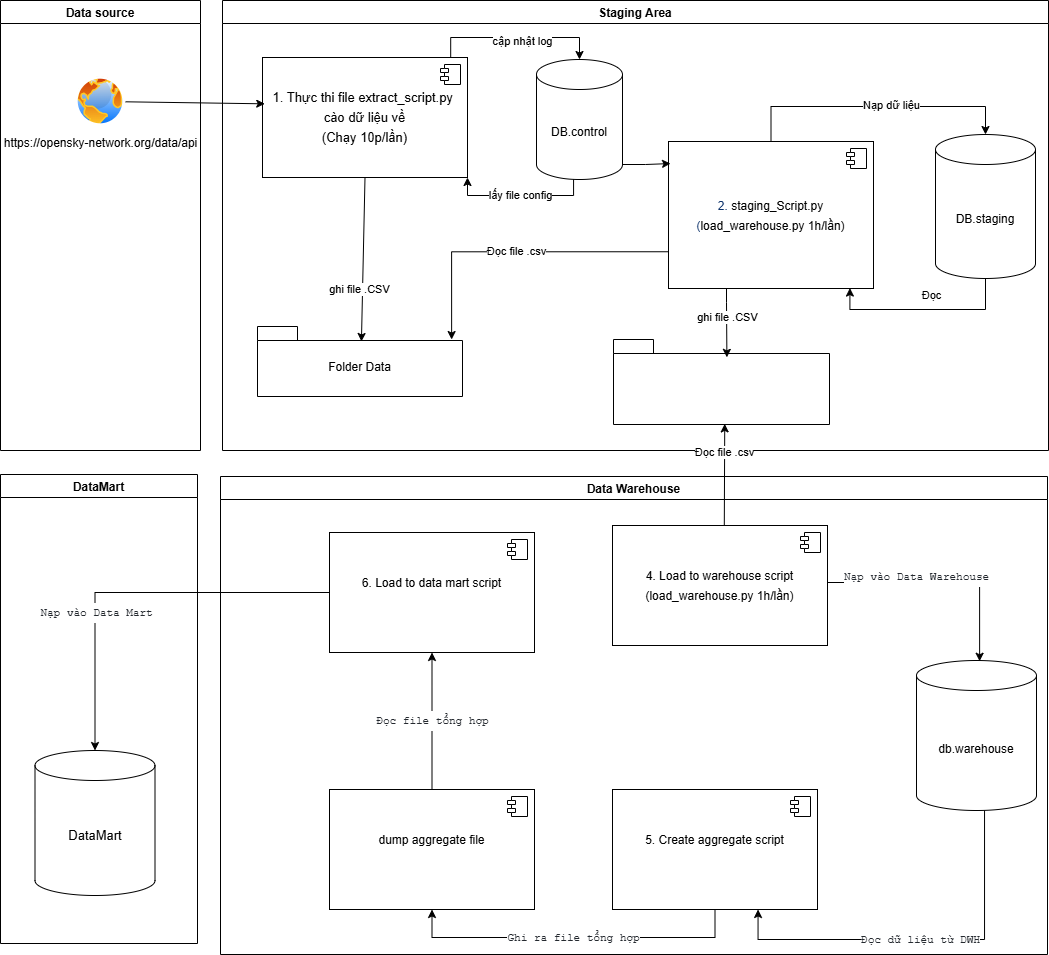

The diagram above was exported from draw.io. Its source (the exported page's mxGraphModel, read from the mxfile embedded in the PNG):
<mxGraphModel dx="1892" dy="562" grid="0" gridSize="10" guides="1" tooltips="1" connect="1" arrows="1" fold="1" page="1" pageScale="1" pageWidth="850" pageHeight="1100" math="0" shadow="0">
  <root>
    <mxCell id="0" />
    <mxCell id="1" parent="0" />
    <mxCell id="bbxq7xxY_QNDj3Tf1BZW-4" parent="1" style="swimlane;" value="Data source" vertex="1">
      <mxGeometry height="450" width="200" x="-565" y="59" as="geometry" />
    </mxCell>
    <mxCell id="bbxq7xxY_QNDj3Tf1BZW-8" parent="bbxq7xxY_QNDj3Tf1BZW-4" style="image;aspect=fixed;perimeter=ellipsePerimeter;html=1;align=center;shadow=0;dashed=0;spacingTop=3;image=img/lib/active_directory/internet_globe.svg;" value="https://opensky-network.org/data/api" vertex="1">
      <mxGeometry height="50" width="50" x="75" y="76" as="geometry" />
    </mxCell>
    <mxCell id="bbxq7xxY_QNDj3Tf1BZW-10" parent="1" style="swimlane;" value="Staging Area" vertex="1">
      <mxGeometry height="450" width="826" x="-343" y="59" as="geometry" />
    </mxCell>
    <mxCell id="bbxq7xxY_QNDj3Tf1BZW-17" parent="bbxq7xxY_QNDj3Tf1BZW-10" style="shape=folder;fontStyle=1;spacingTop=10;tabWidth=40;tabHeight=14;tabPosition=left;html=1;whiteSpace=wrap;strokeColor=#000000;" value="&lt;div style=&quot;background-color: rgb(255, 255, 255); font-weight: normal; line-height: 20px; white-space: pre;&quot;&gt;&lt;font style=&quot;font-size: 12px; color: rgb(0, 0, 0);&quot;&gt;&lt;span&gt;Folder Data&lt;/span&gt;&lt;/font&gt;&lt;/div&gt;" vertex="1">
      <mxGeometry height="70" width="205" x="35" y="326" as="geometry" />
    </mxCell>
    <mxCell id="bbxq7xxY_QNDj3Tf1BZW-19" edge="1" parent="bbxq7xxY_QNDj3Tf1BZW-10" source="bbxq7xxY_QNDj3Tf1BZW-13" style="rounded=0;orthogonalLoop=1;jettySize=auto;html=1;exitX=0.918;exitY=0.001;exitDx=0;exitDy=0;exitPerimeter=0;entryX=0.5;entryY=0;entryDx=0;entryDy=0;entryPerimeter=0;edgeStyle=orthogonalEdgeStyle;" target="bbxq7xxY_QNDj3Tf1BZW-18">
      <mxGeometry relative="1" as="geometry">
        <mxPoint x="260" y="250" as="sourcePoint" />
      </mxGeometry>
    </mxCell>
    <mxCell id="bbxq7xxY_QNDj3Tf1BZW-20" connectable="0" parent="bbxq7xxY_QNDj3Tf1BZW-19" style="edgeLabel;html=1;align=center;verticalAlign=middle;resizable=0;points=[];" value="cập nhật log" vertex="1">
      <mxGeometry relative="1" x="0.0638" y="-3" as="geometry">
        <mxPoint as="offset" />
      </mxGeometry>
    </mxCell>
    <mxCell id="bbxq7xxY_QNDj3Tf1BZW-24" edge="1" parent="bbxq7xxY_QNDj3Tf1BZW-10" source="bbxq7xxY_QNDj3Tf1BZW-13" style="rounded=0;orthogonalLoop=1;jettySize=auto;html=1;exitX=0.5;exitY=1;exitDx=0;exitDy=0;entryX=0.507;entryY=0.214;entryDx=0;entryDy=0;entryPerimeter=0;" target="bbxq7xxY_QNDj3Tf1BZW-17">
      <mxGeometry relative="1" as="geometry" />
    </mxCell>
    <mxCell id="bbxq7xxY_QNDj3Tf1BZW-25" connectable="0" parent="bbxq7xxY_QNDj3Tf1BZW-24" style="edgeLabel;html=1;align=center;verticalAlign=middle;resizable=0;points=[];" value="ghi file .CSV" vertex="1">
      <mxGeometry relative="1" x="0.3707" y="-4" as="geometry">
        <mxPoint as="offset" />
      </mxGeometry>
    </mxCell>
    <mxCell id="bbxq7xxY_QNDj3Tf1BZW-13" parent="bbxq7xxY_QNDj3Tf1BZW-10" style="html=1;dropTarget=0;whiteSpace=wrap;" value="&lt;div style=&quot;background-color: rgb(255, 255, 255); font-size: 13px; line-height: 20px; white-space: pre;&quot;&gt;1. Thực thi file extract_script.py &lt;/div&gt;&lt;div style=&quot;background-color: rgb(255, 255, 255); font-size: 13px; line-height: 20px; white-space: pre;&quot;&gt;cào dữ liệu về&lt;/div&gt;&lt;div style=&quot;background-color: rgb(255, 255, 255); font-size: 13px; line-height: 20px; white-space: pre;&quot;&gt;(Chạy 10p/lần)&lt;/div&gt;" vertex="1">
      <mxGeometry height="120" width="205" x="40" y="57" as="geometry" />
    </mxCell>
    <mxCell id="bbxq7xxY_QNDj3Tf1BZW-14" parent="bbxq7xxY_QNDj3Tf1BZW-13" style="shape=module;jettyWidth=8;jettyHeight=4;" value="" vertex="1">
      <mxGeometry height="20" relative="1" width="20" x="1" as="geometry">
        <mxPoint x="-27" y="7" as="offset" />
      </mxGeometry>
    </mxCell>
    <mxCell id="bbxq7xxY_QNDj3Tf1BZW-21" edge="1" parent="bbxq7xxY_QNDj3Tf1BZW-10" source="bbxq7xxY_QNDj3Tf1BZW-18" style="rounded=0;orthogonalLoop=1;jettySize=auto;html=1;entryX=1;entryY=1;entryDx=0;entryDy=0;exitX=0.431;exitY=0.992;exitDx=0;exitDy=0;exitPerimeter=0;edgeStyle=elbowEdgeStyle;" target="bbxq7xxY_QNDj3Tf1BZW-13" value="lấy file config">
      <mxGeometry relative="1" x="-0.0025" as="geometry">
        <mxPoint as="offset" />
        <Array as="points">
          <mxPoint x="298" y="195" />
        </Array>
      </mxGeometry>
    </mxCell>
    <mxCell id="bbxq7xxY_QNDj3Tf1BZW-18" parent="bbxq7xxY_QNDj3Tf1BZW-10" style="shape=cylinder3;whiteSpace=wrap;html=1;boundedLbl=1;backgroundOutline=1;size=15;" value="DB.control" vertex="1">
      <mxGeometry height="120" width="86" x="314" y="59" as="geometry" />
    </mxCell>
    <mxCell id="bbxq7xxY_QNDj3Tf1BZW-26" parent="bbxq7xxY_QNDj3Tf1BZW-10" style="html=1;dropTarget=0;whiteSpace=wrap;" value="&lt;div style=&quot;background-color: rgb(255, 255, 255); line-height: 20px;&quot;&gt;&lt;div style=&quot;line-height: 20px;&quot;&gt;&lt;font style=&quot;color: rgb(0, 0, 0);&quot;&gt;&lt;span style=&quot;white-space: pre; color: rgb(10, 48, 105);&quot;&gt;&lt;font style=&quot;font-size: 12px;&quot; face=&quot;Helvetica&quot;&gt;2.&lt;/font&gt;&lt;/span&gt;&lt;span style=&quot;background-color: light-dark(rgb(255, 255, 255), rgb(18, 18, 18)); white-space: pre; color: rgb(10, 48, 105);&quot;&gt;&lt;font face=&quot;Helvetica&quot;&gt; &lt;/font&gt;&lt;/span&gt;&lt;span style=&quot;background-color: light-dark(rgb(255, 255, 255), rgb(18, 18, 18)); white-space: pre;&quot;&gt;&lt;font&gt;staging_Script.py&lt;/font&gt;&lt;/span&gt;&lt;/font&gt;&lt;/div&gt;&lt;div style=&quot;line-height: 20px;&quot;&gt;&lt;font style=&quot;color: rgb(0, 0, 0);&quot;&gt;&lt;span style=&quot;white-space: pre; color: rgb(10, 48, 105);&quot;&gt;&lt;font face=&quot;Helvetica&quot; style=&quot;font-size: 12px;&quot;&gt;(&lt;/font&gt;&lt;/span&gt;&lt;span style=&quot;background-color: light-dark(rgb(255, 255, 255), rgb(18, 18, 18)); white-space: pre;&quot;&gt;&lt;font&gt;load_warehouse.py &lt;/font&gt;&lt;/span&gt;&lt;span style=&quot;white-space: pre; background-color: light-dark(rgb(255, 255, 255), rgb(18, 18, 18));&quot;&gt;1h/lần)&lt;/span&gt;&lt;/font&gt;&lt;/div&gt;&lt;/div&gt;" vertex="1">
      <mxGeometry height="147" width="205" x="446" y="141" as="geometry" />
    </mxCell>
    <mxCell id="bbxq7xxY_QNDj3Tf1BZW-27" parent="bbxq7xxY_QNDj3Tf1BZW-26" style="shape=module;jettyWidth=8;jettyHeight=4;" value="" vertex="1">
      <mxGeometry height="20" relative="1" width="20" x="1" as="geometry">
        <mxPoint x="-27" y="7" as="offset" />
      </mxGeometry>
    </mxCell>
    <mxCell id="FZMNXN-5fklBqwpjpmGl-5" edge="1" parent="bbxq7xxY_QNDj3Tf1BZW-10" source="bbxq7xxY_QNDj3Tf1BZW-31" style="edgeStyle=orthogonalEdgeStyle;rounded=0;orthogonalLoop=1;jettySize=auto;html=1;exitX=0.5;exitY=1;exitDx=0;exitDy=0;exitPerimeter=0;entryX=0.885;entryY=0.997;entryDx=0;entryDy=0;entryPerimeter=0;" target="bbxq7xxY_QNDj3Tf1BZW-26" value="Đọc">
      <mxGeometry relative="1" x="-0.0973" y="-14" as="geometry">
        <mxPoint as="offset" />
        <Array as="points">
          <mxPoint x="763" y="309" />
          <mxPoint x="627" y="309" />
          <mxPoint x="627" y="288" />
        </Array>
      </mxGeometry>
    </mxCell>
    <mxCell id="bbxq7xxY_QNDj3Tf1BZW-31" parent="bbxq7xxY_QNDj3Tf1BZW-10" style="shape=cylinder3;whiteSpace=wrap;html=1;boundedLbl=1;backgroundOutline=1;size=15;" value="&lt;font face=&quot;Helvetica&quot; style=&quot;font-size: 12px; color: rgb(0, 0, 0);&quot;&gt;DB.&lt;span style=&quot;background-color: rgb(255, 255, 255); white-space: pre;&quot;&gt;staging&lt;/span&gt;&lt;/font&gt;" vertex="1">
      <mxGeometry height="144" width="100" x="713" y="134" as="geometry" />
    </mxCell>
    <mxCell id="bbxq7xxY_QNDj3Tf1BZW-36" edge="1" parent="bbxq7xxY_QNDj3Tf1BZW-10" source="bbxq7xxY_QNDj3Tf1BZW-26" style="edgeStyle=orthogonalEdgeStyle;rounded=0;orthogonalLoop=1;jettySize=auto;html=1;entryX=0.5;entryY=0;entryDx=0;entryDy=0;entryPerimeter=0;" target="bbxq7xxY_QNDj3Tf1BZW-31">
      <mxGeometry relative="1" as="geometry">
        <Array as="points">
          <mxPoint x="549" y="106" />
          <mxPoint x="763" y="106" />
        </Array>
      </mxGeometry>
    </mxCell>
    <mxCell id="bbxq7xxY_QNDj3Tf1BZW-37" connectable="0" parent="bbxq7xxY_QNDj3Tf1BZW-36" style="edgeLabel;html=1;align=center;verticalAlign=middle;resizable=0;points=[];" value="Nạp dữ liệu" vertex="1">
      <mxGeometry relative="1" x="0.1198" y="2" as="geometry">
        <mxPoint as="offset" />
      </mxGeometry>
    </mxCell>
    <mxCell id="FZMNXN-5fklBqwpjpmGl-6" parent="bbxq7xxY_QNDj3Tf1BZW-10" style="shape=folder;fontStyle=1;spacingTop=10;tabWidth=40;tabHeight=14;tabPosition=left;html=1;whiteSpace=wrap;" value="&lt;div style=&quot;background-color: rgb(255, 255, 255); font-weight: normal; line-height: 20px; white-space: pre;&quot;&gt; &lt;/div&gt;" vertex="1">
      <mxGeometry height="85" width="216" x="391" y="339" as="geometry" />
    </mxCell>
    <mxCell id="FZMNXN-5fklBqwpjpmGl-7" edge="1" parent="bbxq7xxY_QNDj3Tf1BZW-10" source="bbxq7xxY_QNDj3Tf1BZW-26" style="edgeStyle=orthogonalEdgeStyle;rounded=0;orthogonalLoop=1;jettySize=auto;html=1;entryX=0.525;entryY=0.21;entryDx=0;entryDy=0;entryPerimeter=0;" target="FZMNXN-5fklBqwpjpmGl-6">
      <mxGeometry relative="1" as="geometry">
        <Array as="points">
          <mxPoint x="504" y="302" />
          <mxPoint x="504" y="302" />
        </Array>
      </mxGeometry>
    </mxCell>
    <mxCell id="wXZyu9fTbl9MVfM7TbA3-10" connectable="0" parent="FZMNXN-5fklBqwpjpmGl-7" style="edgeLabel;html=1;align=center;verticalAlign=middle;resizable=0;points=[];" value="ghi file .CSV" vertex="1">
      <mxGeometry relative="1" x="-0.1635" as="geometry">
        <mxPoint as="offset" />
      </mxGeometry>
    </mxCell>
    <mxCell id="wXZyu9fTbl9MVfM7TbA3-3" edge="1" parent="bbxq7xxY_QNDj3Tf1BZW-10" source="bbxq7xxY_QNDj3Tf1BZW-18" style="edgeStyle=orthogonalEdgeStyle;rounded=0;orthogonalLoop=1;jettySize=auto;html=1;exitX=1;exitY=1;exitDx=0;exitDy=-15;exitPerimeter=0;entryX=0.01;entryY=0.15;entryDx=0;entryDy=0;entryPerimeter=0;" target="bbxq7xxY_QNDj3Tf1BZW-26">
      <mxGeometry relative="1" as="geometry" />
    </mxCell>
    <mxCell id="wXZyu9fTbl9MVfM7TbA3-12" edge="1" parent="bbxq7xxY_QNDj3Tf1BZW-10" source="bbxq7xxY_QNDj3Tf1BZW-26" style="edgeStyle=orthogonalEdgeStyle;rounded=0;orthogonalLoop=1;jettySize=auto;html=1;exitX=0;exitY=0.75;exitDx=0;exitDy=0;entryX=0.947;entryY=0.186;entryDx=0;entryDy=0;entryPerimeter=0;" target="bbxq7xxY_QNDj3Tf1BZW-17">
      <mxGeometry relative="1" as="geometry" />
    </mxCell>
    <mxCell id="wXZyu9fTbl9MVfM7TbA3-13" connectable="0" parent="wXZyu9fTbl9MVfM7TbA3-12" style="edgeLabel;html=1;align=center;verticalAlign=middle;resizable=0;points=[];" value="Đọc file .&lt;span style=&quot;color: light-dark(rgb(0, 0, 0), rgb(255, 255, 255));&quot;&gt;csv&lt;/span&gt;" vertex="1">
      <mxGeometry relative="1" x="-0.0012" y="-1" as="geometry">
        <mxPoint as="offset" />
      </mxGeometry>
    </mxCell>
    <mxCell id="bbxq7xxY_QNDj3Tf1BZW-22" edge="1" parent="1" source="bbxq7xxY_QNDj3Tf1BZW-8" style="rounded=0;orthogonalLoop=1;jettySize=auto;html=1;entryX=0.011;entryY=0.386;entryDx=0;entryDy=0;entryPerimeter=0;" target="bbxq7xxY_QNDj3Tf1BZW-13">
      <mxGeometry relative="1" as="geometry">
        <mxPoint x="56" y="255" as="targetPoint" />
      </mxGeometry>
    </mxCell>
    <mxCell id="10lZRZMgc7l9uTNm0fFq-1" parent="1" style="swimlane;" value="Data Warehouse" vertex="1">
      <mxGeometry height="478" width="827" x="-345" y="535" as="geometry" />
    </mxCell>
    <mxCell id="10lZRZMgc7l9uTNm0fFq-9" parent="10lZRZMgc7l9uTNm0fFq-1" style="html=1;dropTarget=0;whiteSpace=wrap;" value="&lt;div style=&quot;background-color: rgb(255, 255, 255); line-height: 20px;&quot;&gt;&lt;div style=&quot;background-color: rgb(255, 255, 255); line-height: 20px;&quot;&gt;&lt;div style=&quot;white-space: pre; background-color: rgb(255, 255, 255); line-height: 20px;&quot;&gt;&lt;span&gt;&lt;font style=&quot;font-size: 12px; color: rgb(0, 0, 0);&quot; face=&quot;Helvetica&quot;&gt;4. Load to warehouse script&lt;/font&gt;&lt;/span&gt;&lt;/div&gt;&lt;div style=&quot;background-color: rgb(255, 255, 255); line-height: 20px;&quot;&gt;&lt;span&gt;&lt;font style=&quot;&quot; face=&quot;Helvetica&quot;&gt;&lt;font style=&quot;color: rgb(0, 0, 0);&quot;&gt;&lt;span style=&quot;white-space: pre;&quot;&gt;(load_warehouse.py 1h/lần)&lt;/span&gt;&lt;/font&gt;&lt;/font&gt;&lt;/span&gt;&lt;/div&gt;&lt;/div&gt;&lt;/div&gt;" vertex="1">
      <mxGeometry height="120" width="215" x="392" y="49" as="geometry" />
    </mxCell>
    <mxCell id="10lZRZMgc7l9uTNm0fFq-10" parent="10lZRZMgc7l9uTNm0fFq-9" style="shape=module;jettyWidth=8;jettyHeight=4;" value="" vertex="1">
      <mxGeometry height="20" relative="1" width="20" x="1" as="geometry">
        <mxPoint x="-27" y="7" as="offset" />
      </mxGeometry>
    </mxCell>
    <mxCell id="10lZRZMgc7l9uTNm0fFq-13" parent="10lZRZMgc7l9uTNm0fFq-1" style="shape=cylinder3;whiteSpace=wrap;html=1;boundedLbl=1;backgroundOutline=1;size=15;" value="&lt;div style=&quot;background-color: rgb(255, 255, 255); line-height: 20px; white-space: pre;&quot;&gt;&lt;span&gt;&lt;font style=&quot;font-size: 12px; color: rgb(0, 0, 0);&quot; face=&quot;Helvetica&quot;&gt;db.warehouse&lt;/font&gt;&lt;/span&gt;&lt;/div&gt;" vertex="1">
      <mxGeometry height="150" width="120" x="696" y="184" as="geometry" />
    </mxCell>
    <mxCell id="10lZRZMgc7l9uTNm0fFq-58" edge="1" parent="10lZRZMgc7l9uTNm0fFq-1" source="10lZRZMgc7l9uTNm0fFq-14" style="edgeStyle=orthogonalEdgeStyle;rounded=0;orthogonalLoop=1;jettySize=auto;html=1;entryX=0.5;entryY=1;entryDx=0;entryDy=0;" target="10lZRZMgc7l9uTNm0fFq-23" value="&lt;div style=&quot;color: rgb(36, 41, 47); background-color: rgb(255, 255, 255); font-family: Menlo, Monaco, &amp;quot;Courier New&amp;quot;, monospace; line-height: 20px; white-space-collapse: preserve;&quot;&gt;&lt;font style=&quot;font-size: 11px;&quot;&gt;Đọc file tổng hợp&lt;/font&gt;&lt;/div&gt;">
      <mxGeometry relative="1" as="geometry">
        <Array as="points">
          <mxPoint x="212" y="243" />
          <mxPoint x="212" y="243" />
        </Array>
      </mxGeometry>
    </mxCell>
    <mxCell id="10lZRZMgc7l9uTNm0fFq-14" parent="10lZRZMgc7l9uTNm0fFq-1" style="html=1;dropTarget=0;whiteSpace=wrap;" value="&lt;div style=&quot;background-color: rgb(255, 255, 255); line-height: 20px; white-space: pre;&quot;&gt;&lt;div style=&quot;line-height: 20px;&quot;&gt;&lt;div style=&quot;background-color: rgb(255, 255, 255); line-height: 20px;&quot;&gt;&lt;span&gt;&lt;font style=&quot;font-size: 12px; color: rgb(0, 0, 0);&quot; face=&quot;Helvetica&quot;&gt;dump aggregate file&lt;/font&gt;&lt;/span&gt;&lt;/div&gt;&lt;div style=&quot;color: rgb(36, 41, 47); background-color: rgb(255, 255, 255); line-height: 20px;&quot;&gt;&lt;br&gt;&lt;/div&gt;&lt;/div&gt;&lt;/div&gt;" vertex="1">
      <mxGeometry height="120" width="205" x="109" y="313" as="geometry" />
    </mxCell>
    <mxCell id="10lZRZMgc7l9uTNm0fFq-15" parent="10lZRZMgc7l9uTNm0fFq-14" style="shape=module;jettyWidth=8;jettyHeight=4;" value="" vertex="1">
      <mxGeometry height="20" relative="1" width="20" x="1" as="geometry">
        <mxPoint x="-27" y="7" as="offset" />
      </mxGeometry>
    </mxCell>
    <mxCell id="10lZRZMgc7l9uTNm0fFq-56" edge="1" parent="10lZRZMgc7l9uTNm0fFq-1" source="10lZRZMgc7l9uTNm0fFq-19" style="rounded=0;orthogonalLoop=1;jettySize=auto;html=1;entryX=0.5;entryY=1;entryDx=0;entryDy=0;exitX=0.5;exitY=1;exitDx=0;exitDy=0;edgeStyle=elbowEdgeStyle;elbow=vertical;" target="10lZRZMgc7l9uTNm0fFq-14" value="&lt;div style=&quot;color: rgb(36, 41, 47); background-color: rgb(255, 255, 255); font-family: Menlo, Monaco, &amp;quot;Courier New&amp;quot;, monospace; line-height: 20px; white-space-collapse: preserve;&quot;&gt;&lt;font style=&quot;font-size: 11px;&quot;&gt;Ghi ra file tổng hợp&lt;/font&gt;&lt;/div&gt;">
      <mxGeometry relative="1" as="geometry">
        <Array as="points">
          <mxPoint x="352" y="461" />
        </Array>
      </mxGeometry>
    </mxCell>
    <mxCell id="10lZRZMgc7l9uTNm0fFq-19" parent="10lZRZMgc7l9uTNm0fFq-1" style="html=1;dropTarget=0;whiteSpace=wrap;strokeColor=#000000;" value="&lt;div style=&quot;background-color: rgb(255, 255, 255); line-height: 20px; white-space: pre;&quot;&gt;&lt;div style=&quot;line-height: 20px;&quot;&gt;&lt;div style=&quot;line-height: 20px;&quot;&gt;&lt;div style=&quot;background-color: rgb(255, 255, 255); line-height: 20px;&quot;&gt;&lt;span&gt;&lt;font style=&quot;font-size: 12px; color: rgb(0, 0, 0);&quot; face=&quot;Helvetica&quot;&gt;5. Create aggregate script&lt;/font&gt;&lt;/span&gt;&lt;/div&gt;&lt;div style=&quot;color: rgb(36, 41, 47); background-color: rgb(255, 255, 255); line-height: 20px;&quot;&gt;&lt;br&gt;&lt;/div&gt;&lt;/div&gt;&lt;/div&gt;&lt;/div&gt;" vertex="1">
      <mxGeometry height="120" width="205" x="392" y="313" as="geometry" />
    </mxCell>
    <mxCell id="10lZRZMgc7l9uTNm0fFq-20" parent="10lZRZMgc7l9uTNm0fFq-19" style="shape=module;jettyWidth=8;jettyHeight=4;" value="" vertex="1">
      <mxGeometry height="20" relative="1" width="20" x="1" as="geometry">
        <mxPoint x="-27" y="7" as="offset" />
      </mxGeometry>
    </mxCell>
    <mxCell id="10lZRZMgc7l9uTNm0fFq-23" parent="10lZRZMgc7l9uTNm0fFq-1" style="html=1;dropTarget=0;whiteSpace=wrap;" value="&lt;div style=&quot;background-color: rgb(255, 255, 255); line-height: 20px; white-space: pre;&quot;&gt;&lt;div style=&quot;line-height: 20px;&quot;&gt;&lt;div style=&quot;line-height: 20px;&quot;&gt;&lt;div style=&quot;background-color: rgb(255, 255, 255); line-height: 20px;&quot;&gt;&lt;div style=&quot;background-color: rgb(255, 255, 255); line-height: 20px;&quot;&gt;&lt;span&gt;&lt;font style=&quot;font-size: 12px; color: rgb(0, 0, 0);&quot; face=&quot;Helvetica&quot;&gt;6. Load to data mart script&lt;/font&gt;&lt;/span&gt;&lt;/div&gt;&lt;div style=&quot;color: rgb(36, 41, 47); background-color: rgb(255, 255, 255); line-height: 20px;&quot;&gt;&lt;br&gt;&lt;/div&gt;&lt;/div&gt;&lt;/div&gt;&lt;/div&gt;&lt;/div&gt;" vertex="1">
      <mxGeometry height="120" width="205" x="109" y="56" as="geometry" />
    </mxCell>
    <mxCell id="10lZRZMgc7l9uTNm0fFq-24" parent="10lZRZMgc7l9uTNm0fFq-23" style="shape=module;jettyWidth=8;jettyHeight=4;" value="" vertex="1">
      <mxGeometry height="20" relative="1" width="20" x="1" as="geometry">
        <mxPoint x="-27" y="7" as="offset" />
      </mxGeometry>
    </mxCell>
    <mxCell id="10lZRZMgc7l9uTNm0fFq-53" edge="1" parent="10lZRZMgc7l9uTNm0fFq-1" source="10lZRZMgc7l9uTNm0fFq-9" style="edgeStyle=orthogonalEdgeStyle;rounded=0;orthogonalLoop=1;jettySize=auto;html=1;exitX=1;exitY=0.5;exitDx=0;exitDy=0;entryX=0.526;entryY=0.005;entryDx=0;entryDy=0;entryPerimeter=0;" target="10lZRZMgc7l9uTNm0fFq-13">
      <mxGeometry relative="1" as="geometry">
        <Array as="points">
          <mxPoint x="607" y="106" />
          <mxPoint x="759" y="106" />
        </Array>
        <mxPoint x="770" y="186" as="targetPoint" />
      </mxGeometry>
    </mxCell>
    <mxCell id="10lZRZMgc7l9uTNm0fFq-54" connectable="0" parent="10lZRZMgc7l9uTNm0fFq-53" style="edgeLabel;html=1;align=center;verticalAlign=middle;resizable=0;points=[];" value="&lt;div style=&quot;color: rgb(36, 41, 47); background-color: rgb(255, 255, 255); font-family: Menlo, Monaco, &amp;quot;Courier New&amp;quot;, monospace; line-height: 20px; white-space-collapse: preserve;&quot;&gt;&lt;font style=&quot;font-size: 11px;&quot;&gt;Nạp vào Data Warehouse&lt;/font&gt;&lt;/div&gt;" vertex="1">
      <mxGeometry relative="1" x="-0.22" y="6" as="geometry">
        <mxPoint y="-1" as="offset" />
      </mxGeometry>
    </mxCell>
    <mxCell id="wXZyu9fTbl9MVfM7TbA3-8" edge="1" parent="10lZRZMgc7l9uTNm0fFq-1" source="10lZRZMgc7l9uTNm0fFq-13" style="rounded=0;orthogonalLoop=1;jettySize=auto;html=1;exitX=0.567;exitY=1;exitDx=0;exitDy=0;exitPerimeter=0;entryX=0.71;entryY=1;entryDx=0;entryDy=0;entryPerimeter=0;edgeStyle=elbowEdgeStyle;elbow=vertical;" target="10lZRZMgc7l9uTNm0fFq-19" value="&lt;div style=&quot;color: rgb(36, 41, 47); background-color: rgb(255, 255, 255); font-family: Menlo, Monaco, &amp;quot;Courier New&amp;quot;, monospace; line-height: 20px; white-space-collapse: preserve;&quot;&gt;&lt;font style=&quot;font-size: 11px;&quot;&gt;Đọc dữ liệu từ DWH&lt;/font&gt;&lt;/div&gt;">
      <mxGeometry relative="1" as="geometry">
        <Array as="points">
          <mxPoint x="649" y="463" />
        </Array>
      </mxGeometry>
    </mxCell>
    <mxCell id="10lZRZMgc7l9uTNm0fFq-25" parent="1" style="swimlane;" value="DataMart" vertex="1">
      <mxGeometry height="469" width="197" x="-565" y="533" as="geometry" />
    </mxCell>
    <mxCell id="10lZRZMgc7l9uTNm0fFq-37" parent="10lZRZMgc7l9uTNm0fFq-25" style="shape=cylinder3;whiteSpace=wrap;html=1;boundedLbl=1;backgroundOutline=1;size=15;" value="&lt;div style=&quot;background-color: rgb(255, 255, 255); font-size: 13px; line-height: 20px; white-space: pre;&quot;&gt;&lt;div style=&quot;background-color: rgb(255, 255, 255); line-height: 20px;&quot;&gt;&lt;span&gt;&lt;font style=&quot;color: rgb(0, 0, 0);&quot;&gt;DataMart&lt;/font&gt;&lt;/span&gt;&lt;/div&gt;&lt;/div&gt;" vertex="1">
      <mxGeometry height="145" width="120" x="34.5" y="276" as="geometry" />
    </mxCell>
    <mxCell id="10lZRZMgc7l9uTNm0fFq-59" edge="1" parent="1" source="10lZRZMgc7l9uTNm0fFq-23" style="edgeStyle=orthogonalEdgeStyle;rounded=0;orthogonalLoop=1;jettySize=auto;html=1;entryX=0.5;entryY=0;entryDx=0;entryDy=0;entryPerimeter=0;" target="10lZRZMgc7l9uTNm0fFq-37">
      <mxGeometry relative="1" as="geometry" />
    </mxCell>
    <mxCell id="10lZRZMgc7l9uTNm0fFq-60" connectable="0" parent="10lZRZMgc7l9uTNm0fFq-59" style="edgeLabel;html=1;align=center;verticalAlign=middle;resizable=0;points=[];" value="&lt;div style=&quot;color: rgb(36, 41, 47); background-color: rgb(255, 255, 255); font-family: Menlo, Monaco, &amp;quot;Courier New&amp;quot;, monospace; line-height: 20px; white-space-collapse: preserve;&quot;&gt;&lt;font style=&quot;font-size: 11px;&quot;&gt;Nạp vào Data Mart&lt;/font&gt;&lt;/div&gt;" vertex="1">
      <mxGeometry relative="1" x="0.2961" y="2" as="geometry">
        <mxPoint x="-1" as="offset" />
      </mxGeometry>
    </mxCell>
    <mxCell id="wXZyu9fTbl9MVfM7TbA3-5" edge="1" parent="1" source="10lZRZMgc7l9uTNm0fFq-9" style="rounded=0;orthogonalLoop=1;jettySize=auto;html=1;exitX=0.52;exitY=-0.004;exitDx=0;exitDy=0;exitPerimeter=0;entryX=0.515;entryY=0.993;entryDx=0;entryDy=0;entryPerimeter=0;" target="FZMNXN-5fklBqwpjpmGl-6">
      <mxGeometry relative="1" as="geometry">
        <mxPoint x="177" y="581" as="sourcePoint" />
        <mxPoint x="159" y="485" as="targetPoint" />
      </mxGeometry>
    </mxCell>
    <mxCell id="wXZyu9fTbl9MVfM7TbA3-11" connectable="0" parent="wXZyu9fTbl9MVfM7TbA3-5" style="edgeLabel;html=1;align=center;verticalAlign=middle;resizable=0;points=[];" value="Đọc file .&lt;span style=&quot;color: light-dark(rgb(0, 0, 0), rgb(255, 255, 255));&quot;&gt;csv&lt;/span&gt;" vertex="1">
      <mxGeometry relative="1" x="0.4473" y="1" as="geometry">
        <mxPoint as="offset" />
      </mxGeometry>
    </mxCell>
  </root>
</mxGraphModel>